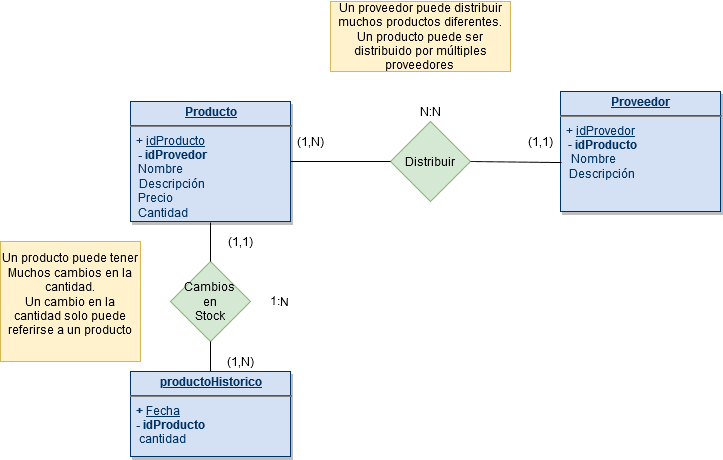

The diagram above was exported from draw.io. Its source (the exported page's mxGraphModel, read from the mxfile embedded in the PNG):
<mxGraphModel dx="868" dy="518" grid="1" gridSize="10" guides="1" tooltips="1" connect="1" arrows="1" fold="1" page="1" pageScale="1" pageWidth="826" pageHeight="1169" background="#ffffff" math="0" shadow="0">
  <root>
    <mxCell id="0" />
    <mxCell id="1" parent="0" />
    <mxCell id="V7TPFkDdLVlKVWKJCsqQ-114" value="&lt;p style=&quot;margin: 0px ; margin-top: 4px ; text-align: center ; text-decoration: underline&quot;&gt;&lt;strong&gt;Producto&lt;/strong&gt;&lt;/p&gt;&lt;hr&gt;&amp;nbsp; + &lt;u&gt;idProducto&lt;/u&gt;&lt;p style=&quot;margin: 0px ; margin-left: 8px&quot;&gt;&lt;b&gt;- idProvedor&lt;/b&gt;&lt;br&gt;Nombre&lt;/p&gt;&amp;nbsp;&amp;nbsp; Descripción&lt;p style=&quot;margin: 0px ; margin-left: 8px&quot;&gt;Precio&lt;br&gt;&lt;/p&gt;&lt;p style=&quot;margin: 0px ; margin-left: 8px&quot;&gt;Cantidad&lt;/p&gt;" style="verticalAlign=top;align=left;overflow=fill;fontSize=12;fontFamily=Helvetica;html=1;strokeColor=#003366;shadow=1;fillColor=#D4E1F5;fontColor=#003366" parent="1" vertex="1">
      <mxGeometry x="130.0000000000001" y="210.00000000000045" width="160" height="120" as="geometry" />
    </mxCell>
    <mxCell id="McaFOX8oFUhhFu_hKYQy-92" value="&lt;p style=&quot;margin: 0px ; margin-top: 4px ; text-align: center ; text-decoration: underline&quot;&gt;&lt;strong&gt;Proveedor&lt;br&gt;&lt;/strong&gt;&lt;/p&gt;&lt;hr&gt;&amp;nbsp; + &lt;u&gt;idProvedor&lt;/u&gt;&lt;p style=&quot;margin: 0px ; margin-left: 8px&quot;&gt;- &lt;b&gt;idProducto&lt;/b&gt;&lt;br&gt;&lt;/p&gt;&lt;p style=&quot;margin: 0px ; margin-left: 8px&quot;&gt;&amp;nbsp;Nombre&lt;/p&gt;&amp;nbsp;&amp;nbsp; Descripción&lt;p style=&quot;margin: 0px ; margin-left: 8px&quot;&gt;&lt;br&gt;&lt;/p&gt;" style="verticalAlign=top;align=left;overflow=fill;fontSize=12;fontFamily=Helvetica;html=1;strokeColor=#003366;shadow=1;fillColor=#D4E1F5;fontColor=#003366" parent="1" vertex="1">
      <mxGeometry x="560" y="200" width="160" height="120" as="geometry" />
    </mxCell>
    <mxCell id="McaFOX8oFUhhFu_hKYQy-93" value="Distribuir" style="rhombus;whiteSpace=wrap;html=1;fillColor=#d5e8d4;strokeColor=#82b366;" parent="1" vertex="1">
      <mxGeometry x="390" y="230" width="80" height="80" as="geometry" />
    </mxCell>
    <mxCell id="McaFOX8oFUhhFu_hKYQy-95" value="" style="endArrow=none;html=1;entryX=0;entryY=0.5;entryDx=0;entryDy=0;exitX=1;exitY=0.5;exitDx=0;exitDy=0;" parent="1" source="V7TPFkDdLVlKVWKJCsqQ-114" target="McaFOX8oFUhhFu_hKYQy-93" edge="1">
      <mxGeometry width="50" height="50" relative="1" as="geometry">
        <mxPoint x="250" y="270" as="sourcePoint" />
        <mxPoint x="320" y="240" as="targetPoint" />
      </mxGeometry>
    </mxCell>
    <mxCell id="McaFOX8oFUhhFu_hKYQy-96" value="" style="endArrow=none;html=1;entryX=1;entryY=0.5;entryDx=0;entryDy=0;exitX=0.006;exitY=0.592;exitDx=0;exitDy=0;exitPerimeter=0;" parent="1" source="McaFOX8oFUhhFu_hKYQy-92" target="McaFOX8oFUhhFu_hKYQy-93" edge="1">
      <mxGeometry width="50" height="50" relative="1" as="geometry">
        <mxPoint x="270" y="290" as="sourcePoint" />
        <mxPoint x="320" y="240" as="targetPoint" />
      </mxGeometry>
    </mxCell>
    <mxCell id="McaFOX8oFUhhFu_hKYQy-98" value="N:N" style="text;html=1;strokeColor=none;fillColor=none;align=center;verticalAlign=middle;whiteSpace=wrap;rounded=0;" parent="1" vertex="1">
      <mxGeometry x="410" y="210" width="40" height="20" as="geometry" />
    </mxCell>
    <mxCell id="McaFOX8oFUhhFu_hKYQy-99" value="&lt;p style=&quot;margin: 0px ; margin-top: 4px ; text-align: center ; text-decoration: underline&quot;&gt;&lt;strong&gt;productoHistorico&lt;/strong&gt;&lt;/p&gt;&lt;hr&gt;&lt;div&gt;&lt;b&gt;&amp;nbsp; + &lt;/b&gt;&lt;u&gt;Fecha&lt;/u&gt;&lt;/div&gt;&lt;b&gt;&amp;nbsp; - idProducto&lt;/b&gt;&lt;div&gt;&amp;nbsp;&amp;nbsp; cantidad&lt;br&gt;&lt;/div&gt;&lt;b&gt;&lt;/b&gt;&lt;p style=&quot;margin: 0px ; margin-left: 8px&quot;&gt;&lt;br&gt;&lt;/p&gt;" style="verticalAlign=top;align=left;overflow=fill;fontSize=12;fontFamily=Helvetica;html=1;strokeColor=#003366;shadow=1;fillColor=#D4E1F5;fontColor=#003366" parent="1" vertex="1">
      <mxGeometry x="130" y="480" width="160" height="85" as="geometry" />
    </mxCell>
    <mxCell id="McaFOX8oFUhhFu_hKYQy-103" value="&lt;div&gt;Cambios &lt;br&gt;&lt;/div&gt;&lt;div&gt;en&lt;br&gt;&lt;/div&gt;&lt;div&gt;Stock&lt;/div&gt;" style="rhombus;whiteSpace=wrap;html=1;fillColor=#d5e8d4;strokeColor=#82b366;" parent="1" vertex="1">
      <mxGeometry x="170" y="370" width="80" height="80" as="geometry" />
    </mxCell>
    <mxCell id="McaFOX8oFUhhFu_hKYQy-105" value="" style="endArrow=none;html=1;exitX=0.5;exitY=0;exitDx=0;exitDy=0;" parent="1" source="McaFOX8oFUhhFu_hKYQy-103" edge="1">
      <mxGeometry width="50" height="50" relative="1" as="geometry">
        <mxPoint x="330" y="430" as="sourcePoint" />
        <mxPoint x="210" y="331" as="targetPoint" />
      </mxGeometry>
    </mxCell>
    <mxCell id="McaFOX8oFUhhFu_hKYQy-106" value="" style="endArrow=none;html=1;exitX=0.5;exitY=1;exitDx=0;exitDy=0;entryX=0.5;entryY=0;entryDx=0;entryDy=0;" parent="1" source="McaFOX8oFUhhFu_hKYQy-103" target="McaFOX8oFUhhFu_hKYQy-99" edge="1">
      <mxGeometry width="50" height="50" relative="1" as="geometry">
        <mxPoint x="330" y="430" as="sourcePoint" />
        <mxPoint x="380" y="380" as="targetPoint" />
      </mxGeometry>
    </mxCell>
    <mxCell id="McaFOX8oFUhhFu_hKYQy-107" value="&lt;div&gt;1:N&lt;/div&gt;" style="text;html=1;strokeColor=none;fillColor=none;align=center;verticalAlign=middle;whiteSpace=wrap;rounded=0;rotation=1;" parent="1" vertex="1">
      <mxGeometry x="260" y="400" width="40" height="20" as="geometry" />
    </mxCell>
    <mxCell id="McaFOX8oFUhhFu_hKYQy-108" value="(1,N)" style="text;html=1;strokeColor=none;fillColor=none;align=center;verticalAlign=middle;whiteSpace=wrap;rounded=0;" parent="1" vertex="1">
      <mxGeometry x="290" y="240" width="40" height="20" as="geometry" />
    </mxCell>
    <mxCell id="McaFOX8oFUhhFu_hKYQy-109" value="(1,1)" style="text;html=1;strokeColor=none;fillColor=none;align=center;verticalAlign=middle;whiteSpace=wrap;rounded=0;" parent="1" vertex="1">
      <mxGeometry x="520" y="240" width="40" height="20" as="geometry" />
    </mxCell>
    <mxCell id="McaFOX8oFUhhFu_hKYQy-110" value="&lt;div&gt;Un proveedor puede distribuir muchos productos diferentes.&lt;/div&gt;&lt;div&gt;Un producto puede ser distribuido por múltiples proveedores&lt;br&gt;&lt;/div&gt;" style="text;html=1;strokeColor=#d6b656;fillColor=#fff2cc;align=center;verticalAlign=middle;whiteSpace=wrap;rounded=0;" parent="1" vertex="1">
      <mxGeometry x="330" y="110" width="180" height="70" as="geometry" />
    </mxCell>
    <mxCell id="McaFOX8oFUhhFu_hKYQy-111" value="(1,1)" style="text;html=1;strokeColor=none;fillColor=none;align=center;verticalAlign=middle;whiteSpace=wrap;rounded=0;" parent="1" vertex="1">
      <mxGeometry x="220" y="340" width="40" height="20" as="geometry" />
    </mxCell>
    <mxCell id="McaFOX8oFUhhFu_hKYQy-112" value="(1,N)" style="text;html=1;strokeColor=none;fillColor=none;align=center;verticalAlign=middle;whiteSpace=wrap;rounded=0;" parent="1" vertex="1">
      <mxGeometry x="220" y="460" width="40" height="20" as="geometry" />
    </mxCell>
    <mxCell id="McaFOX8oFUhhFu_hKYQy-113" value="&lt;div&gt;Un producto puede tener Muchos cambios en la cantidad.&lt;br&gt;&lt;/div&gt;&lt;div&gt;Un cambio en la cantidad solo puede referirse a un producto&lt;/div&gt;&lt;div&gt;&lt;br&gt;&lt;/div&gt;" style="text;html=1;align=center;verticalAlign=middle;whiteSpace=wrap;rounded=0;fillColor=#fff2cc;strokeColor=#d6b656;" parent="1" vertex="1">
      <mxGeometry y="350" width="140" height="120" as="geometry" />
    </mxCell>
  </root>
</mxGraphModel>